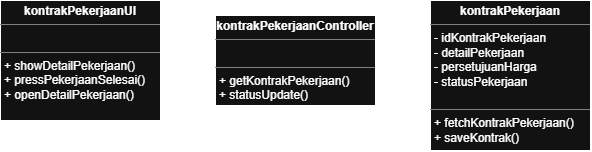

The diagram above was exported from draw.io. Its source (the exported page's mxGraphModel, read from the mxfile embedded in the PNG):
<mxGraphModel dx="1108" dy="708" grid="1" gridSize="10" guides="1" tooltips="1" connect="1" arrows="1" fold="1" page="1" pageScale="1" pageWidth="1169" pageHeight="827" math="0" shadow="0">
  <root>
    <mxCell id="0" />
    <mxCell id="1" parent="0" />
    <mxCell id="iCAMfqRJ91_h5Y9sTPrh-1" parent="1" style="verticalAlign=top;align=left;overflow=fill;html=1;whiteSpace=wrap;" value="&lt;p style=&quot;margin:0px;margin-top:4px;text-align:center;&quot;&gt;&lt;b&gt;kontrakPekerjaanController&lt;/b&gt;&lt;/p&gt;&lt;hr size=&quot;1&quot; style=&quot;border-style:solid;&quot;&gt;&lt;p style=&quot;margin:0px;margin-left:4px;&quot;&gt;&lt;br&gt;&lt;/p&gt;&lt;hr size=&quot;1&quot; style=&quot;border-style:solid;&quot;&gt;&lt;p style=&quot;margin:0px;margin-left:4px;&quot;&gt;+ getKontrakPekerjaan()&lt;/p&gt;&lt;p style=&quot;margin:0px;margin-left:4px;&quot;&gt;+ statusUpdate()&lt;/p&gt;" vertex="1">
      <mxGeometry height="90" width="160" x="425" y="260" as="geometry" />
    </mxCell>
    <mxCell id="MAyahLkkm9GfxTdDtbWz-1" parent="1" style="verticalAlign=top;align=left;overflow=fill;html=1;whiteSpace=wrap;" value="&lt;p style=&quot;margin:0px;margin-top:4px;text-align:center;&quot;&gt;&lt;b&gt;kontrakPekerjaanUI&lt;/b&gt;&lt;/p&gt;&lt;hr size=&quot;1&quot; style=&quot;border-style:solid;&quot;&gt;&lt;p style=&quot;margin:0px;margin-left:4px;&quot;&gt;&lt;br&gt;&lt;/p&gt;&lt;hr size=&quot;1&quot; style=&quot;border-style:solid;&quot;&gt;&lt;p style=&quot;margin:0px;margin-left:4px;&quot;&gt;+ showDetailPekerjaan()&lt;/p&gt;&lt;p style=&quot;margin:0px;margin-left:4px;&quot;&gt;+ pressPekerjaanSelesai()&lt;/p&gt;&lt;p style=&quot;margin:0px;margin-left:4px;&quot;&gt;+ openDetailPekerjaan()&lt;/p&gt;" vertex="1">
      <mxGeometry height="120" width="160" x="210" y="245" as="geometry" />
    </mxCell>
    <mxCell id="MAyahLkkm9GfxTdDtbWz-2" parent="1" style="verticalAlign=top;align=left;overflow=fill;html=1;whiteSpace=wrap;" value="&lt;p style=&quot;margin:0px;margin-top:4px;text-align:center;&quot;&gt;&lt;b&gt;kontrakPekerjaan&lt;/b&gt;&lt;/p&gt;&lt;hr size=&quot;1&quot; style=&quot;border-style:solid;&quot;&gt;&lt;p style=&quot;margin:0px;margin-left:4px;&quot;&gt;- idKontrakPekerjaan&lt;/p&gt;&lt;p style=&quot;margin:0px;margin-left:4px;&quot;&gt;- detailPekerjaan&lt;/p&gt;&lt;p style=&quot;margin:0px;margin-left:4px;&quot;&gt;- persetujuanHarga&lt;/p&gt;&lt;p style=&quot;margin:0px;margin-left:4px;&quot;&gt;- statusPekerjaan&lt;/p&gt;&lt;p style=&quot;margin:0px;margin-left:4px;&quot;&gt;&lt;br&gt;&lt;/p&gt;&lt;hr size=&quot;1&quot; style=&quot;border-style:solid;&quot;&gt;&lt;p style=&quot;margin:0px;margin-left:4px;&quot;&gt;+ fetchKontrakPekerjaan()&lt;/p&gt;&lt;p style=&quot;margin:0px;margin-left:4px;&quot;&gt;+ saveKontrak()&lt;/p&gt;" vertex="1">
      <mxGeometry height="150" width="160" x="640" y="245" as="geometry" />
    </mxCell>
    <mxCell id="iFG4s_Al015LWLaDeumI-1" parent="1" style="line;strokeWidth=2;html=1;" value="" vertex="1">
      <mxGeometry height="10" width="55" x="370" y="300" as="geometry" />
    </mxCell>
    <mxCell id="iFG4s_Al015LWLaDeumI-2" parent="1" style="line;strokeWidth=2;html=1;" value="" vertex="1">
      <mxGeometry height="10" width="55" x="585" y="300" as="geometry" />
    </mxCell>
  </root>
</mxGraphModel>